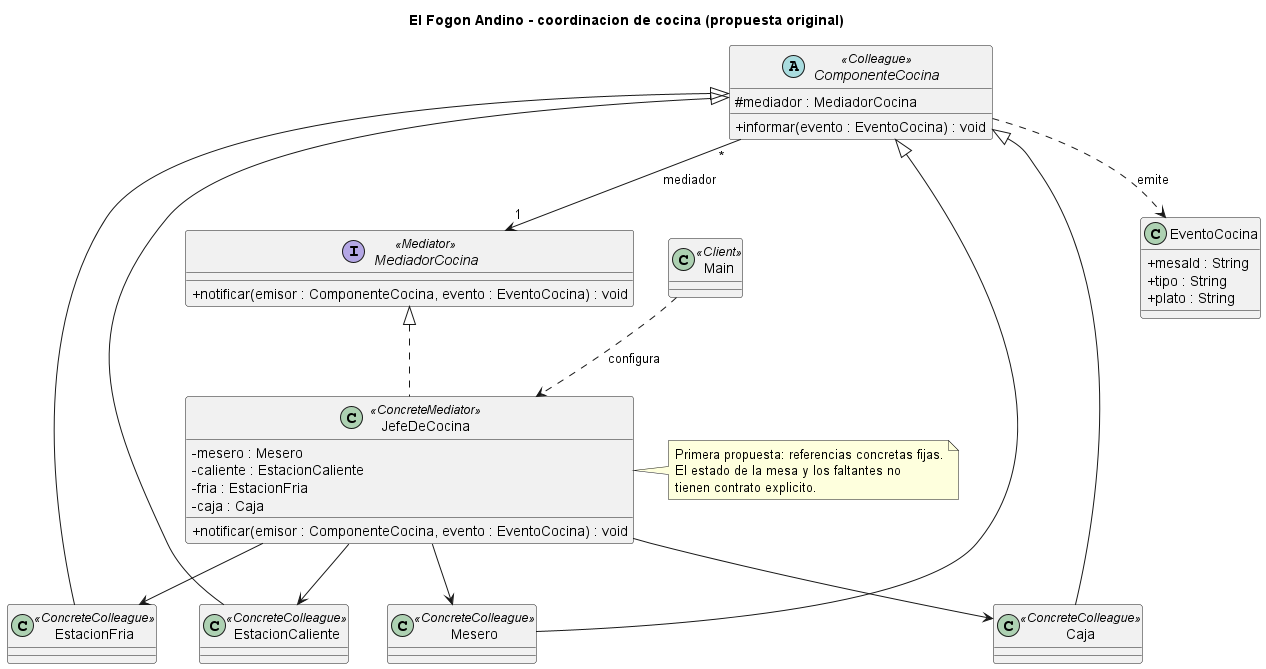

The diagram above was rendered by PlantUML. Its source (embedded in the PNG):
@startuml
title El Fogon Andino - coordinacion de cocina (propuesta original)
skinparam classAttributeIconSize 0
interface MediadorCocina <<Mediator>> {
  + notificar(emisor : ComponenteCocina, evento : EventoCocina) : void
}
class JefeDeCocina <<ConcreteMediator>> {
  - mesero : Mesero
  - caliente : EstacionCaliente
  - fria : EstacionFria
  - caja : Caja
  + notificar(emisor : ComponenteCocina, evento : EventoCocina) : void
}
abstract class ComponenteCocina <<Colleague>> {
  # mediador : MediadorCocina
  + informar(evento : EventoCocina) : void
}
class Mesero <<ConcreteColleague>>
class EstacionCaliente <<ConcreteColleague>>
class EstacionFria <<ConcreteColleague>>
class Caja <<ConcreteColleague>>
class EventoCocina {
  + mesaId : String
  + tipo : String
  + plato : String
}
class Main <<Client>>
MediadorCocina <|.. JefeDeCocina
ComponenteCocina <|-- Mesero
ComponenteCocina <|-- EstacionCaliente
ComponenteCocina <|-- EstacionFria
ComponenteCocina <|-- Caja
ComponenteCocina "*" --> "1" MediadorCocina : mediador
JefeDeCocina --> Mesero
JefeDeCocina --> EstacionCaliente
JefeDeCocina --> EstacionFria
JefeDeCocina --> Caja
ComponenteCocina ..> EventoCocina : emite
Main ..> JefeDeCocina : configura
note right of JefeDeCocina
  Primera propuesta: referencias concretas fijas.
  El estado de la mesa y los faltantes no
  tienen contrato explicito.
end note
@enduml